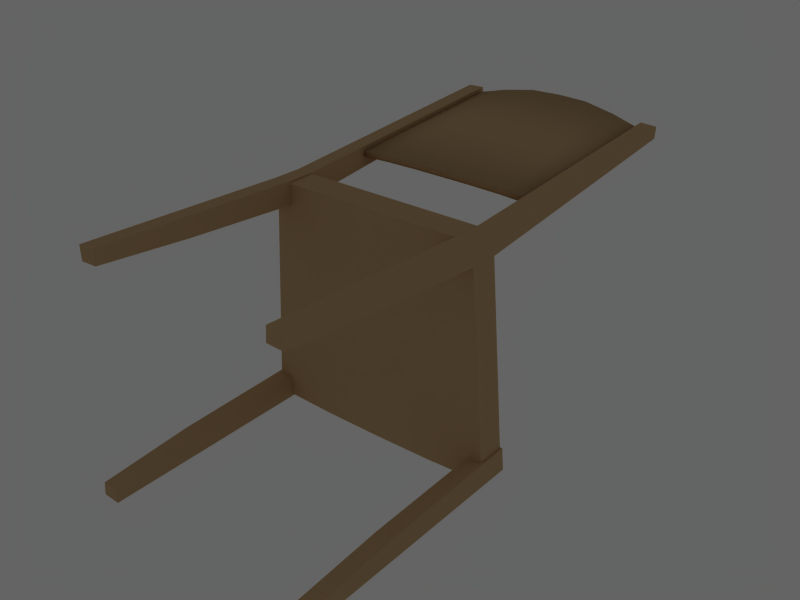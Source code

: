 # Source: CADEIRA2a.blend  (saved by Blender 2.45.0; exported with 4.5.12 LTS)
import bpy
from mathutils import Matrix  # noqa: F401  (used for matrix-valued properties, if any)

bpy.ops.wm.read_factory_settings(use_empty=True)
scene = bpy.context.scene
scene.name = 'Scene'

# ---- collections
col_collection_1 = bpy.data.collections.new('Collection 1'); scene.collection.children.link(col_collection_1)

# ---- materials (node trees are filled in below, after node groups)
mat_fusta_taula = bpy.data.materials.new('fusta_taula')
mat_fusta_taula.alpha_threshold = 0.0
mat_fusta_taula.preview_render_type = 'FLAT'
mat_fusta_taula.diffuse_color = (0.7438, 0.6062, 0.4301, 1.0)
mat_fusta_taula.roughness = 0.5
mat_fusta_taula.specular_intensity = 0.4707
mat_fusta_taula.line_color = (0.0, 0.0, 0.0, 1.0)

# ---- material node trees

# ---- world
world_world = bpy.data.worlds.new('World'); scene.world = world_world
world_world.color = (0.3907, 0.3907, 0.3907)
world_world.use_sun_shadow = False
world_world.sun_shadow_jitter_overblur = 0.0
world_world.cycles.sampling_method = 'MANUAL'
world_world.cycles.sample_map_resolution = 256

# ---- meshes
me_cube_020 = bpy.data.meshes.new('Cube.020')
me_cube_020.from_pydata([(0.1915, -0.4143, 0.2026), (0.1651, -0.0144, 0.2108), (0.1915, -0.4153, 0.2526), (0.1651, -0.01543, 0.2608), (0.191, 0.00139, -0.1674), (0.1935, -0.0223, -0.1674), (0.1637, -0.02416, -0.1674), (0.1613, -0.0004682, -0.1674), (0.191, -0.01087, 0.2619), (0.1935, -0.05064, 0.2611), (0.1637, -0.0525, 0.261), (0.1613, -0.01273, 0.2619), (0.2867, -0.4143, 0.2026), (0.2735, -0.009914, 0.2109), (0.3819, -0.4153, 0.2526), (0.2867, -0.4153, 0.2526), (0.2735, -0.01094, 0.2609), (0.1935, -0.03822, -0.004587), (0.191, -0.003269, -0.004276), (0.1637, -0.04008, -0.004602), (0.1613, -0.005127, -0.00429), (0.2184, -0.3781, 0.2015), (0.2168, -0.4177, 0.2015), (0.1872, -0.4166, 0.2015), (0.1887, -0.3769, 0.2015), (0.2184, -0.3781, 0.2537), (0.2168, -0.4177, 0.2537), (0.1872, -0.4166, 0.2537), (0.1887, -0.3769, 0.2537), (0.1887, -0.4039, -0.1674), (0.1872, -0.4287, -0.1674), (0.2168, -0.4298, -0.1674), (0.2184, -0.4051, -0.1674), (0.1887, -0.3899, -0.005096), (0.1872, -0.4234, -0.005096), (0.2184, -0.391, -0.005096), (0.2168, -0.4245, -0.005096), (0.1887, -0.4315, 0.7137), (0.1872, -0.4527, 0.7137), (0.2168, -0.4539, 0.7137), (0.2184, -0.4326, 0.7137), (0.2173, -0.4104, 0.3775), (0.2173, -0.4366, 0.7057), (0.2173, -0.4203, 0.3767), (0.2173, -0.4465, 0.7049), (0.2721, -0.4127, 0.3775), (0.327, -0.4137, 0.3775), (0.3819, -0.4137, 0.3775), (0.3819, -0.4604, 0.7163), (0.327, -0.4586, 0.716), (0.2681, -0.4489, 0.7117), (0.3819, -0.4236, 0.3767), (0.327, -0.4236, 0.3767), (0.2721, -0.4225, 0.3767), (0.327, -0.4685, 0.7153), (0.2681, -0.4588, 0.7109), (0.4956, -0.4588, 0.7109), (0.4367, -0.4685, 0.7153), (0.3819, -0.4703, 0.7155), (0.4916, -0.4225, 0.3767), (0.4367, -0.4236, 0.3767), (0.4956, -0.4489, 0.7117), (0.4367, -0.4586, 0.716), (0.4367, -0.4137, 0.3775), (0.4916, -0.4127, 0.3775), (0.5465, -0.4465, 0.7049), (0.5465, -0.4203, 0.3767), (0.5465, -0.4366, 0.7057), (0.5465, -0.4104, 0.3775), (0.5454, -0.4326, 0.7137), (0.5469, -0.4539, 0.7137), (0.5765, -0.4527, 0.7137), (0.575, -0.4315, 0.7137), (0.5469, -0.4245, -0.005096), (0.5454, -0.391, -0.005096), (0.5765, -0.4234, -0.005096), (0.575, -0.3899, -0.005096), (0.5454, -0.4051, -0.1674), (0.5469, -0.4298, -0.1674), (0.5765, -0.4287, -0.1674), (0.575, -0.4039, -0.1674), (0.575, -0.3769, 0.2537), (0.5765, -0.4166, 0.2537), (0.5469, -0.4177, 0.2537), (0.5454, -0.3781, 0.2537), (0.575, -0.3769, 0.2015), (0.5765, -0.4166, 0.2015), (0.5469, -0.4177, 0.2015), (0.5454, -0.3781, 0.2015), (0.6025, -0.005127, -0.00429), (0.6, -0.04008, -0.004602), (0.5727, -0.003269, -0.004276), (0.5702, -0.03822, -0.004587), (0.4902, -0.01094, 0.2609), (0.3819, -0.009912, 0.2609), (0.477, -0.4153, 0.2526), (0.4902, -0.009914, 0.2109), (0.3819, -0.008881, 0.2109), (0.477, -0.4143, 0.2026), (0.3819, -0.4143, 0.2026), (0.6025, -0.01273, 0.2619), (0.6, -0.0525, 0.261), (0.5702, -0.05064, 0.2611), (0.5727, -0.01087, 0.2619), (0.6025, -0.0004682, -0.1674), (0.6, -0.02416, -0.1674), (0.5702, -0.0223, -0.1674), (0.5727, 0.00139, -0.1674), (0.5986, -0.01543, 0.2608), (0.5722, -0.4153, 0.2526), (0.5986, -0.0144, 0.2108), (0.5722, -0.4143, 0.2026)], [], [(0, 2, 3, 1), (6, 7, 4, 5), (8, 11, 10, 9), (12, 0, 1, 13), (13, 97, 99, 12), (94, 16, 15, 14), (16, 3, 2, 15), (14, 15, 12, 99), (0, 12, 15, 2), (3, 16, 13, 1), (16, 94, 97, 13), (4, 18, 17, 5), (18, 8, 9, 17), (5, 17, 19, 6), (17, 9, 10, 19), (6, 19, 20, 7), (19, 10, 11, 20), (7, 20, 18, 4), (20, 11, 8, 18), (21, 25, 26, 22), (22, 26, 27, 23), (23, 27, 28, 24), (24, 28, 25, 21), (30, 29, 32, 31), (24, 33, 34, 23), (33, 29, 30, 34), (21, 35, 33, 24), (35, 32, 29, 33), (22, 36, 35, 21), (36, 31, 32, 35), (23, 34, 36, 22), (34, 30, 31, 36), (25, 28, 37, 40), (28, 27, 38, 37), (27, 26, 39, 38), (26, 25, 40, 39), (40, 37, 38, 39), (41, 43, 44, 42), (42, 50, 45, 41), (50, 49, 46, 45), (49, 48, 47, 46), (58, 54, 52, 51), (54, 55, 53, 52), (55, 44, 43, 53), (51, 52, 46, 47), (52, 53, 45, 46), (53, 43, 41, 45), (44, 55, 50, 42), (55, 54, 49, 50), (54, 58, 48, 49), (57, 62, 48, 58), (56, 61, 62, 57), (65, 67, 61, 56), (59, 64, 68, 66), (60, 63, 64, 59), (51, 47, 63, 60), (56, 59, 66, 65), (57, 60, 59, 56), (58, 51, 60, 57), (62, 63, 47, 48), (61, 64, 63, 62), (67, 68, 64, 61), (68, 67, 65, 66), (69, 70, 71, 72), (83, 70, 69, 84), (82, 71, 70, 83), (81, 72, 71, 82), (84, 69, 72, 81), (75, 73, 78, 79), (86, 87, 73, 75), (73, 74, 77, 78), (87, 88, 74, 73), (74, 76, 80, 77), (88, 85, 76, 74), (76, 75, 79, 80), (85, 86, 75, 76), (79, 78, 77, 80), (85, 88, 84, 81), (86, 85, 81, 82), (87, 86, 82, 83), (88, 87, 83, 84), (89, 91, 103, 100), (104, 107, 91, 89), (90, 89, 100, 101), (105, 104, 89, 90), (92, 90, 101, 102), (106, 105, 90, 92), (91, 92, 102, 103), (107, 106, 92, 91), (93, 96, 97, 94), (108, 110, 96, 93), (95, 98, 111, 109), (14, 99, 98, 95), (93, 95, 109, 108), (94, 14, 95, 93), (96, 98, 99, 97), (110, 111, 98, 96), (103, 102, 101, 100), (105, 106, 107, 104), (111, 110, 108, 109)])
me_cube_020.polygons.foreach_set('use_smooth', [0, 0, 0, 0, 0, 0, 0, 0, 0, 0, 0, 0, 0, 0, 0, 0, 0, 0, 0, 0, 0, 0, 0, 0, 0, 0, 0, 0, 0, 0, 0, 0, 0, 0, 0, 0, 0, 1, 1, 1, 1, 1, 1, 1, 1, 1, 1, 1, 1, 1, 1, 1, 1, 1, 1, 1, 1, 1, 1, 1, 1, 1, 1, 0, 0, 0, 0, 0, 0, 0, 0, 0, 0, 0, 0, 0, 0, 0, 0, 0, 0, 0, 0, 0, 0, 0, 0, 0, 0, 0, 0, 0, 0, 0, 0, 0, 0, 0, 0, 0])
me_cube_020.materials.append(mat_fusta_taula)
me_cube_020.use_remesh_preserve_volume = False
me_cube_020.use_remesh_preserve_attributes = False
me_cube_020.use_mirror_vertex_groups = False
me_cube_020.update()

# ---- objects
ob_chair_001 = bpy.data.objects.new('chair.001', me_cube_020)

# ---- transforms, parenting, visibility, modifiers, constraints
ob_chair_001.location = (-0.1609, 0.167, 0.0)
ob_chair_001.rotation_euler = (-1.571, 1.192e-07, 0.0)
ob_chair_001.lock_rotations_4d = False
ob_chair_001.empty_display_type = 'ARROWS'
ob_chair_001.color = (0.0, 0.0, 0.0, 1.0)
ob_chair_001.lineart.crease_threshold = 0.0

# ---- collection membership
col_collection_1.objects.link(ob_chair_001)

# ---- scene / render settings (as saved in the file)
scene.frame_start = 1; scene.frame_end = 250; scene.frame_set(11)
scene.render.engine = 'BLENDER_EEVEE_NEXT'
scene.render.image_settings.file_format = 'JPEG'
scene.render.image_settings.color_mode = 'RGB'
scene.render.image_settings.compression = 90
scene.render.resolution_x = 320
scene.render.resolution_y = 240
scene.render.pixel_aspect_x = 100.0
scene.render.pixel_aspect_y = 100.0
scene.render.fps = 25
scene.render.dither_intensity = 0.0
scene.render.border_min_x = 0.4978
scene.render.border_min_y = 0.327
scene.render.border_max_x = 0.5382
scene.render.border_max_y = 0.3822
scene.render.use_compositing = False
scene.render.use_sequencer = False
scene.render.bake_margin = 2
scene.render.bake_bias = 0.0
scene.render.use_stamp_time = False
scene.render.use_stamp_date = False
scene.render.use_stamp_frame = False
scene.render.use_stamp_camera = False
scene.render.use_stamp_scene = False
scene.render.use_stamp_filename = False
scene.render.use_stamp_render_time = False
scene.render.stamp_font_size = 0
scene.cycles.use_denoising = False
scene.cycles.samples = 10
scene.cycles.sampling_pattern = 'TABULATED_SOBOL'
scene.cycles.light_sampling_threshold = 0.0
scene.cycles.use_adaptive_sampling = False
scene.cycles.use_light_tree = False
scene.cycles.blur_glossy = 0.0
scene.cycles.volume_bounces = 1
scene.cycles.pixel_filter_type = 'GAUSSIAN'
scene.cycles.sample_clamp_indirect = 0.0
scene.view_settings.view_transform = 'Raw'
bpy.context.view_layer.update()

# ---- added for rendering (the .blend has no active camera): camera
cam_auto = bpy.data.cameras.new('AutoCamera')
cam_auto.lens = 50.0
cam_auto.sensor_width = 36.0
cam_auto.clip_end = 1000.0
ob_auto_camera = bpy.data.objects.new('AutoCamera', cam_auto)
scene.collection.objects.link(ob_auto_camera)
ob_auto_camera.location = (1.23373, -0.773854, 1.04463)
ob_auto_camera.rotation_euler = (1.09748, -7.21219e-08, 0.694738)
scene.camera = ob_auto_camera
bpy.context.view_layer.update()
